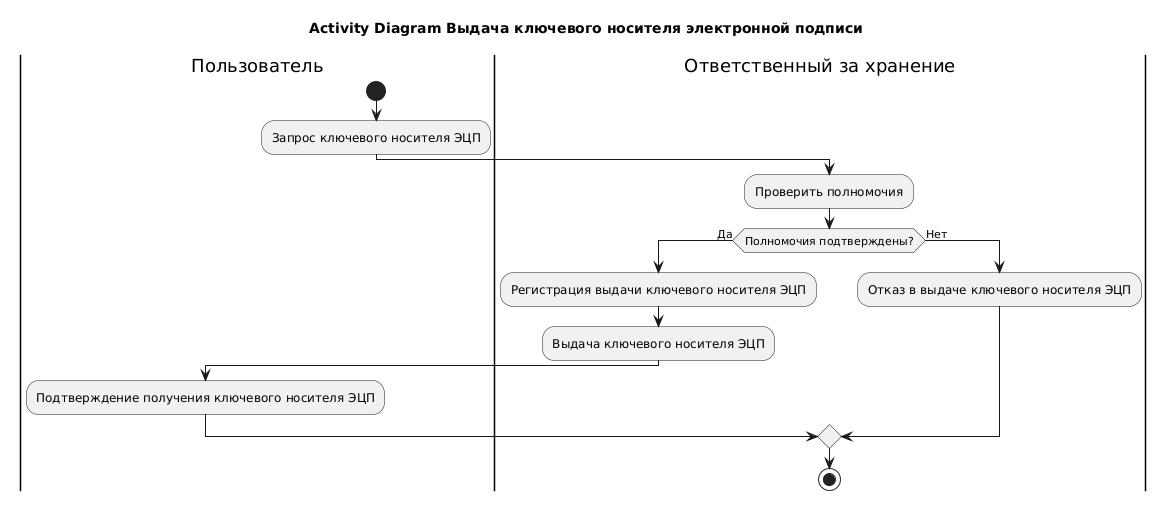

The diagram above was rendered by PlantUML. Its source (embedded in the PNG):
@startuml
title Activity Diagram Выдача ключевого носителя электронной подписи

|Пользователь|

start

:Запрос ключевого носителя ЭЦП;

|Ответственный за хранение|

:Проверить полномочия;

if (Полномочия подтверждены?) then (Да)
    
    :Регистрация выдачи ключевого носителя ЭЦП;
    :Выдача ключевого носителя ЭЦП;
    |Пользователь|
    :Подтверждение получения ключевого носителя ЭЦП;

|Ответственный за хранение|
else (Нет)
    :Отказ в выдаче ключевого носителя ЭЦП;


endif

stop
@enduml